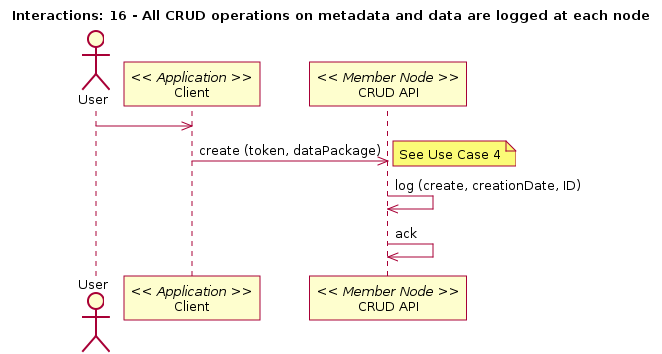

The diagram above was rendered by PlantUML. Its source (embedded in the PNG):
@startuml
title Interactions: 16 - All CRUD operations on metadata and data are logged at each node
actor User
participant "Client" as app_client << Application >>
User -> app_client
participant "CRUD API" as m_crud << Member Node >>
app_client -> m_crud: create (token, dataPackage)
note right
m_crud -> m_crud: log (create, creationDate, ID)
m_crud -> m_crud: ack
@enduml